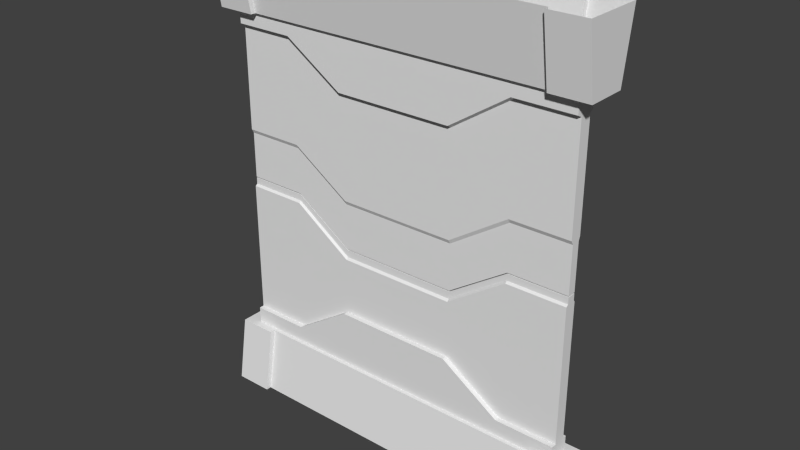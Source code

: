 # Source: Gate_2.blend  (saved by Blender 2.76.0; exported with 4.5.12 LTS)
import bpy
from mathutils import Matrix  # noqa: F401  (used for matrix-valued properties, if any)

bpy.ops.wm.read_factory_settings(use_empty=True)
scene = bpy.context.scene
scene.name = 'Scene'

# ---- collections
col_collection_1 = bpy.data.collections.new('Collection 1'); scene.collection.children.link(col_collection_1)

# ---- world
world_world = bpy.data.worlds.new('World'); scene.world = world_world
world_world.color = (0.05088, 0.05088, 0.05088)
world_world.use_sun_shadow = False
world_world.sun_shadow_jitter_overblur = 0.0
world_world.cycles.sampling_method = 'MANUAL'
world_world.cycles.sample_map_resolution = 256

# ---- meshes
me_cube_006 = bpy.data.meshes.new('Cube.006')
me_cube_006.from_pydata([(8.444, -1.323, -1.923), (8.444, -0.8635, 0.9231), (6.773, -0.6344, 0.9231), (6.773, -1.094, -1.923), (6.773, -1.323, -1.923), (6.773, -0.8635, 0.9231), (-8.444, -1.323, -1.923), (-8.444, -0.8635, 0.9231), (-6.773, -0.6344, 0.9231), (-6.773, -1.094, -1.923), (-6.773, -1.323, -1.923), (-6.773, -0.8635, 0.9231), (8.444, 1.323, -1.923), (8.444, 0.8635, 0.9231), (6.773, 0.6344, 0.9231), (6.773, 1.094, -1.923), (6.773, 1.323, -1.923), (6.773, 0.8635, 0.9231), (-8.444, 1.323, -1.923), (-8.444, 0.8635, 0.9231), (-6.773, 0.6344, 0.9231), (-6.773, 1.094, -1.923), (-6.773, 1.323, -1.923), (-6.773, 0.8635, 0.9231)], [], [(20, 8, 2, 14), (12, 16, 17, 13), (2, 3, 4, 5), (19, 7, 8, 20), (13, 17, 14), (20, 14, 15, 21), (0, 12, 13, 1), (8, 11, 10, 9), (6, 10, 11, 7), (7, 19, 18, 6), (19, 20, 23), (14, 17, 16, 15), (20, 21, 22, 23), (7, 11, 8), (18, 19, 23, 22), (8, 9, 3, 2), (13, 14, 2, 1), (0, 1, 5, 4), (1, 2, 5)])
_uv = me_cube_006.uv_layers.new(name='TextureAtlas')
_uv.uv.foreach_set('vector', [0.8125, 0.6614, 0.7875, 0.6614, 0.7875, 0.3962, 0.8125, 0.3962, 0.4874, 0.8915, 0.5203, 0.8915, 0.5203, 0.947, 0.4874, 0.947, 0.1157, 0.898, 0.1157, 0.9545, 0.1112, 0.9552, 0.1112, 0.8988, 0.8171, 0.6941, 0.783, 0.6941, 0.7875, 0.6614, 0.8125, 0.6614, 0.8171, 0.3635, 0.8171, 0.3962, 0.8125, 0.3962, 0.6878, 0.6287, 0.6878, 0.3635, 0.7436, 0.3635, 0.7436, 0.6287, 0.1633, 0.7636, 0.1112, 0.7636, 0.1203, 0.7079, 0.1543, 0.7079, 0.4297, 0.8988, 0.4342, 0.8995, 0.4342, 0.956, 0.4297, 0.9553, 0.05262, 0.9527, 0.0197, 0.9527, 0.0197, 0.8976, 0.05262, 0.8976, 0.02875, 0.8027, 0.06277, 0.8027, 0.07182, 0.8585, 0.0197, 0.8585, 0.8171, 0.6941, 0.8125, 0.6614, 0.8171, 0.6614, 0.9803, 0.8853, 0.9758, 0.8846, 0.9758, 0.8282, 0.9803, 0.8289, 0.8598, 0.9233, 0.8598, 0.9797, 0.8553, 0.9804, 0.8553, 0.924, 0.783, 0.6941, 0.783, 0.6614, 0.7875, 0.6614, 0.8745, 0.7887, 0.8745, 0.7333, 0.9075, 0.7333, 0.9075, 0.7887, 0.7433, 0.2848, 0.6879, 0.2848, 0.6879, 0.01958, 0.7433, 0.01958, 0.8171, 0.3635, 0.8125, 0.3962, 0.7875, 0.3962, 0.783, 0.3635, 0.5937, 0.9466, 0.5937, 0.8915, 0.6266, 0.8915, 0.6266, 0.9466, 0.783, 0.3635, 0.7875, 0.3962, 0.783, 0.3962])
me_cube_006.use_remesh_preserve_volume = False
me_cube_006.use_remesh_preserve_attributes = False
me_cube_006.use_mirror_vertex_groups = False
me_cube_006.update()
me_cube_006.normals_split_custom_set([tuple(v) for v in zip(*[iter([0.0, 0.0, 1.0, 0.0, 0.0, 1.0, 0.0, 0.0, 1.0, 0.0, 0.0, 1.0, 0.0, 0.9872, 0.1593, 0.0, 0.9872, 0.1593, 0.0, 0.9872, 0.1593, 0.0, 0.9872, 0.1593, -1.0, 0.0, 0.0, -1.0, 0.0, 0.0, -1.0, 0.0, 0.0, -1.0, 0.0, 0.0, 0.0, 0.0, 1.0, 0.0, 0.0, 1.0, 0.0, 0.0, 1.0, 0.0, 0.0, 1.0, 0.0, 0.0, 1.0, 0.0, 0.0, 1.0, 0.0, 0.0, 1.0, 0.0, 0.9872, 0.1593, 0.0, 0.9872, 0.1593, 0.0, 0.9872, 0.1593, 0.0, 0.9872, 0.1593, 1.0, 0.0, 0.0, 1.0, 0.0, 0.0, 1.0, 0.0, 0.0, 1.0, 0.0, 0.0, 1.0, 0.0, 0.0, 1.0, 0.0, 0.0, 1.0, 0.0, 0.0, 1.0, 0.0, 0.0, 0.0, -0.9872, 0.1593, 0.0, -0.9872, 0.1593, 0.0, -0.9872, 0.1593, 0.0, -0.9872, 0.1593, -1.0, 0.0, 0.0, -1.0, 0.0, 0.0, -1.0, 0.0, 0.0, -1.0, 0.0, 0.0, 0.0, 0.0, 1.0, 0.0, 0.0, 1.0, 0.0, 0.0, 1.0, -1.0, 0.0, 0.0, -1.0, 0.0, 0.0, -1.0, 0.0, 0.0, -1.0, 0.0, 0.0, 1.0, 0.0, 0.0, 1.0, 0.0, 0.0, 1.0, 0.0, 0.0, 1.0, 0.0, 0.0, 0.0, 0.0, 1.0, 0.0, 0.0, 1.0, 0.0, 0.0, 1.0, 0.0, 0.9872, 0.1593, 0.0, 0.9872, 0.1593, 0.0, 0.9872, 0.1593, 0.0, 0.9872, 0.1593, 0.0, -0.9872, 0.1593, 0.0, -0.9872, 0.1593, 0.0, -0.9872, 0.1593, 0.0, -0.9872, 0.1593, 5.955e-09, 0.0, 1.0, 5.955e-09, 0.0, 1.0, 5.955e-09, 0.0, 1.0, 5.955e-09, 0.0, 1.0, 0.0, -0.9872, 0.1593, 0.0, -0.9872, 0.1593, 0.0, -0.9872, 0.1593, 0.0, -0.9872, 0.1593, 0.0, 0.0, 1.0, 0.0, 0.0, 1.0, 0.0, 0.0, 1.0])] * 3)])
me_cube_003 = bpy.data.meshes.new('Cube.003')
me_cube_003.from_pydata([(-7.79, -0.1675, -3.789), (-7.79, 0.2045, -3.789), (7.788, 0.2045, -3.789), (7.788, -0.1675, -3.789), (-2.595, -0.1675, -5.517), (2.596, -0.1675, -5.517), (2.596, 0.2045, -5.517), (-2.595, 0.2045, -5.517), (-5.191, 0.2045, -3.789), (-5.191, -0.1675, -3.789), (5.192, -0.1675, -3.789), (5.192, 0.2045, -3.789), (-7.79, -0.2631, 2.893), (-7.79, 0.2678, 2.893), (7.788, 0.2678, 2.893), (7.788, -0.2631, 2.893), (-2.595, 0.2678, 1.201), (2.596, 0.2678, 1.201), (2.596, -0.2631, 1.201), (-2.595, -0.2631, 1.201), (-5.191, 0.2678, 2.893), (-5.191, -0.2631, 2.893), (5.192, -0.2631, 2.893), (5.192, 0.2678, 2.893), (-7.79, -0.4827, 3.006), (-7.79, -0.4827, 3.986), (-7.79, 0.441, 3.986), (0.0002421, 0.441, 3.986), (7.788, 0.441, 3.986), (7.788, -0.4827, 3.986), (0.0002416, -0.4827, 3.986), (-7.79, 0.441, 3.006), (7.788, 0.441, 3.006), (7.788, -0.4827, 3.006), (-2.595, 0.441, 1.314), (2.596, 0.441, 1.314), (2.596, -0.4827, 1.314), (-2.595, -0.4827, 1.314), (-5.191, 0.441, 3.006), (-5.191, -0.4827, 3.006), (5.192, -0.4827, 3.006), (5.192, 0.441, 3.006), (-7.79, 0.2678, -1.592), (7.788, 0.2678, -1.592), (7.788, -0.2631, -1.592), (-2.595, 0.2678, -3.308), (2.596, 0.2678, -3.308), (2.596, -0.2631, -3.308), (-2.595, -0.2631, -3.308), (-5.191, 0.2678, -1.592), (-5.191, -0.2631, -1.592), (5.192, -0.2631, -1.592), (5.192, 0.2678, -1.592), (-7.79, -0.2631, -1.592), (-7.79, 0.2045, -1.769), (7.788, 0.2045, -1.769), (7.788, -0.1675, -1.769), (-2.595, 0.2045, -3.486), (2.596, 0.2045, -3.486), (2.596, -0.1675, -3.486), (-2.595, -0.1675, -3.486), (-5.191, 0.2045, -1.769), (-5.191, -0.1675, -1.769), (5.192, -0.1675, -1.769), (5.192, 0.2045, -1.769), (-7.79, -0.1675, -1.769)], [], [(62, 65, 0, 9), (55, 56, 3, 2), (64, 55, 2, 11), (65, 54, 1, 0), (61, 57, 7, 8), (57, 58, 6, 7), (63, 59, 5, 10), (59, 60, 4, 5), (54, 61, 8, 1), (60, 62, 9, 4), (56, 63, 10, 3), (16, 20, 38, 34), (23, 17, 35, 41), (15, 14, 32, 33), (20, 13, 31, 38), (17, 16, 34, 35), (14, 23, 41, 32), (21, 19, 37, 39), (18, 22, 40, 36), (13, 12, 24, 31), (22, 15, 33, 40), (12, 21, 39, 24), (19, 18, 36, 37), (27, 35, 34), (27, 41, 35), (29, 30, 40, 33), (26, 27, 38, 31), (27, 34, 38), (25, 26, 31, 24), (27, 28, 32, 41), (28, 29, 33, 32), (30, 25, 24, 39), (8, 9, 0, 1), (9, 8, 7, 4), (4, 7, 6, 5), (11, 10, 5, 6), (10, 11, 2, 3), (58, 64, 11, 6), (17, 23, 52, 46), (15, 22, 51, 44), (19, 21, 50, 48), (13, 20, 49, 42), (18, 19, 48, 47), (22, 18, 47, 51), (16, 17, 46, 45), (20, 16, 45, 49), (12, 13, 42, 53), (23, 14, 43, 52), (14, 15, 44, 43), (21, 12, 53, 50), (46, 52, 64, 58), (44, 51, 63, 56), (48, 50, 62, 60), (42, 49, 61, 54), (47, 48, 60, 59), (51, 47, 59, 63), (45, 46, 58, 57), (49, 45, 57, 61), (53, 42, 54, 65), (52, 43, 55, 64), (43, 44, 56, 55), (50, 53, 65, 62), (29, 28, 27, 30), (30, 37, 36), (30, 39, 37), (30, 36, 40), (30, 27, 26, 25)])
_uv = me_cube_003.uv_layers.new(name='TextureAtlas')
_uv.uv.foreach_set('vector', [0.2985, 0.2737, 0.2985, 0.3246, 0.2588, 0.3246, 0.2588, 0.2737, 0.3446, 0.7076, 0.3373, 0.7076, 0.3373, 0.6681, 0.3446, 0.6681, 0.1116, 0.0704, 0.1116, 0.01958, 0.1514, 0.01958, 0.1514, 0.0704, 0.4417, 0.747, 0.4344, 0.747, 0.4344, 0.7074, 0.4417, 0.7074, 0.1116, 0.2737, 0.1454, 0.2229, 0.1854, 0.2229, 0.1514, 0.2737, 0.1454, 0.2229, 0.1454, 0.1212, 0.1854, 0.1212, 0.1854, 0.2229, 0.2985, 0.0704, 0.2648, 0.1212, 0.2248, 0.1212, 0.2588, 0.0704, 0.2648, 0.1212, 0.2648, 0.2229, 0.2248, 0.2229, 0.2248, 0.1212, 0.1116, 0.3246, 0.1116, 0.2737, 0.1514, 0.2737, 0.1514, 0.3246, 0.2648, 0.2229, 0.2985, 0.2737, 0.2588, 0.2737, 0.2248, 0.2229, 0.2985, 0.01958, 0.2985, 0.0704, 0.2588, 0.0704, 0.2588, 0.01958, 0.2037, 0.7698, 0.2042, 0.719, 0.2076, 0.719, 0.2071, 0.7698, 0.2042, 0.9222, 0.2037, 0.8714, 0.2071, 0.8714, 0.2076, 0.9222, 0.3354, 0.7989, 0.3459, 0.7989, 0.3493, 0.8011, 0.3311, 0.8011, 0.2042, 0.719, 0.2042, 0.6681, 0.2076, 0.6681, 0.2076, 0.719, 0.2037, 0.8714, 0.2037, 0.7698, 0.2071, 0.7698, 0.2071, 0.8714, 0.2042, 0.9731, 0.2042, 0.9222, 0.2076, 0.9222, 0.2076, 0.9731, 0.7398, 0.7188, 0.7393, 0.7696, 0.735, 0.7696, 0.7355, 0.7188, 0.7393, 0.8712, 0.7398, 0.922, 0.7355, 0.922, 0.735, 0.8712, 0.4332, 0.8383, 0.4436, 0.8383, 0.4479, 0.8405, 0.4297, 0.8405, 0.7398, 0.922, 0.7398, 0.9729, 0.7355, 0.9729, 0.7355, 0.922, 0.7398, 0.6679, 0.7398, 0.7188, 0.7355, 0.7188, 0.7355, 0.6679, 0.7393, 0.7696, 0.7393, 0.8712, 0.735, 0.8712, 0.735, 0.7696, 0.07233, 0.5162, 0.0197, 0.5671, 0.0197, 0.4654, 0.07233, 0.5162, 0.05304, 0.6179, 0.0197, 0.5671, 0.1117, 0.6687, 0.1117, 0.5162, 0.131, 0.6179, 0.131, 0.6687, 0.07233, 0.3637, 0.07233, 0.5162, 0.05304, 0.4146, 0.05304, 0.3637, 0.07233, 0.5162, 0.0197, 0.4654, 0.05304, 0.4146, 0.4479, 0.8597, 0.4297, 0.8597, 0.4297, 0.8405, 0.4479, 0.8405, 0.07233, 0.5162, 0.07233, 0.6687, 0.05304, 0.6687, 0.05304, 0.6179, 0.3493, 0.8203, 0.3311, 0.8203, 0.3311, 0.8011, 0.3493, 0.8011, 0.1117, 0.5162, 0.1117, 0.3637, 0.131, 0.3637, 0.131, 0.4146, 0.6878, 0.922, 0.6951, 0.922, 0.6951, 0.9729, 0.6878, 0.9729, 0.6951, 0.922, 0.6878, 0.922, 0.6883, 0.8712, 0.6956, 0.8712, 0.6956, 0.8712, 0.6883, 0.8712, 0.6883, 0.7695, 0.6956, 0.7695, 0.6878, 0.7187, 0.6951, 0.7187, 0.6956, 0.7695, 0.6883, 0.7695, 0.6951, 0.7187, 0.6878, 0.7187, 0.6878, 0.6679, 0.6951, 0.6679, 0.1454, 0.1212, 0.1116, 0.0704, 0.1514, 0.0704, 0.1854, 0.1212, 0.05304, 0.1212, 0.0197, 0.0704, 0.108, 0.0704, 0.1419, 0.1212, 0.3903, 0.01958, 0.3903, 0.0704, 0.3021, 0.0704, 0.3021, 0.01958, 0.3571, 0.2229, 0.3903, 0.2737, 0.3021, 0.2737, 0.2684, 0.2229, 0.0197, 0.3246, 0.0197, 0.2737, 0.108, 0.2737, 0.108, 0.3246, 0.3571, 0.1212, 0.3571, 0.2229, 0.2684, 0.2229, 0.2684, 0.1212, 0.3903, 0.0704, 0.3571, 0.1212, 0.2684, 0.1212, 0.3021, 0.0704, 0.05304, 0.2229, 0.05304, 0.1212, 0.1419, 0.1212, 0.1419, 0.2229, 0.0197, 0.2737, 0.05304, 0.2229, 0.1419, 0.2229, 0.108, 0.2737, 0.4436, 0.8383, 0.4332, 0.8383, 0.4332, 0.7505, 0.4436, 0.7505, 0.0197, 0.0704, 0.0197, 0.01958, 0.108, 0.01958, 0.108, 0.0704, 0.3459, 0.7989, 0.3354, 0.7989, 0.3354, 0.7111, 0.3459, 0.7111, 0.3903, 0.2737, 0.3903, 0.3246, 0.3021, 0.3246, 0.3021, 0.2737, 0.1419, 0.1212, 0.108, 0.0704, 0.1116, 0.0704, 0.1454, 0.1212, 0.3021, 0.01958, 0.3021, 0.0704, 0.2985, 0.0704, 0.2985, 0.01958, 0.2684, 0.2229, 0.3021, 0.2737, 0.2985, 0.2737, 0.2648, 0.2229, 0.108, 0.3246, 0.108, 0.2737, 0.1116, 0.2737, 0.1116, 0.3246, 0.2684, 0.1212, 0.2684, 0.2229, 0.2648, 0.2229, 0.2648, 0.1212, 0.3021, 0.0704, 0.2684, 0.1212, 0.2648, 0.1212, 0.2985, 0.0704, 0.1419, 0.2229, 0.1419, 0.1212, 0.1454, 0.1212, 0.1454, 0.2229, 0.108, 0.2737, 0.1419, 0.2229, 0.1454, 0.2229, 0.1116, 0.2737, 0.4436, 0.7505, 0.4332, 0.7505, 0.4344, 0.747, 0.4417, 0.747, 0.108, 0.0704, 0.108, 0.01958, 0.1116, 0.01958, 0.1116, 0.0704, 0.3459, 0.7111, 0.3354, 0.7111, 0.3373, 0.7076, 0.3446, 0.7076, 0.3021, 0.2737, 0.3021, 0.3246, 0.2985, 0.3246, 0.2985, 0.2737, 0.9299, 0.3635, 0.9481, 0.3635, 0.9481, 0.516, 0.9299, 0.516, 0.1117, 0.5162, 0.1643, 0.4654, 0.1643, 0.5671, 0.1117, 0.5162, 0.131, 0.4146, 0.1643, 0.4654, 0.1117, 0.5162, 0.1643, 0.5671, 0.131, 0.6179, 0.9299, 0.516, 0.9481, 0.516, 0.9481, 0.6685, 0.9299, 0.6685])
me_cube_003.use_remesh_preserve_volume = False
me_cube_003.use_remesh_preserve_attributes = False
me_cube_003.use_mirror_vertex_groups = False
me_cube_003.update()
me_cube_003.normals_split_custom_set([tuple(v) for v in zip(*[iter([0.0, -1.0, 1.589e-07, 0.0, -1.0, 1.589e-07, 0.0, -1.0, 1.589e-07, 0.0, -1.0, 1.589e-07, 1.0, 0.0, 0.0, 1.0, 0.0, 0.0, 1.0, 0.0, 0.0, 1.0, 0.0, 0.0, 0.0, 1.0, -1.591e-07, 0.0, 1.0, -1.591e-07, 0.0, 1.0, -1.591e-07, 0.0, 1.0, -1.591e-07, -1.0, 0.0, 0.0, -1.0, 0.0, 0.0, -1.0, 0.0, 0.0, -1.0, 0.0, 0.0, 1.701e-09, 1.0, -1.587e-07, 1.701e-09, 1.0, -1.587e-07, 1.701e-09, 1.0, -1.587e-07, 1.701e-09, 1.0, -1.587e-07, 0.0, 1.0, -1.696e-07, 0.0, 1.0, -1.696e-07, 0.0, 1.0, -1.696e-07, 0.0, 1.0, -1.696e-07, 1.701e-09, -1.0, 1.587e-07, 1.701e-09, -1.0, 1.587e-07, 1.701e-09, -1.0, 1.587e-07, 1.701e-09, -1.0, 1.587e-07, 0.0, -1.0, 1.639e-07, 0.0, -1.0, 1.639e-07, 0.0, -1.0, 1.639e-07, 0.0, -1.0, 1.639e-07, 0.0, 1.0, -1.589e-07, 0.0, 1.0, -1.589e-07, 0.0, 1.0, -1.589e-07, 0.0, 1.0, -1.589e-07, -1.701e-09, -1.0, 1.643e-07, -1.701e-09, -1.0, 1.643e-07, -1.701e-09, -1.0, 1.643e-07, -1.701e-09, -1.0, 1.643e-07, 0.0, -1.0, 1.591e-07, 0.0, -1.0, 1.591e-07, 0.0, -1.0, 1.591e-07, 0.0, -1.0, 1.591e-07, -0.4794, 0.4793, -0.7352, -0.4794, 0.4793, -0.7352, -0.4794, 0.4793, -0.7352, -0.4794, 0.4793, -0.7352, 0.4794, 0.4793, -0.7352, 0.4794, 0.4793, -0.7352, 0.4794, 0.4793, -0.7352, 0.4794, 0.4793, -0.7352, 1.0, 0.0, -0.002221, 1.0, 0.0, -0.002221, 1.0, 0.0, -0.002221, 1.0, 0.0, -0.002221, 0.0, 0.5462, -0.8377, 0.0, 0.5462, -0.8377, 0.0, 0.5462, -0.8377, 0.0, 0.5462, -0.8377, 0.0, 0.5462, -0.8377, 0.0, 0.5462, -0.8377, 0.0, 0.5462, -0.8377, 0.0, 0.5462, -0.8377, 0.0, 0.5462, -0.8377, 0.0, 0.5462, -0.8377, 0.0, 0.5462, -0.8377, 0.0, 0.5462, -0.8377, -0.5016, -0.3956, -0.7693, -0.5016, -0.3956, -0.7693, -0.5016, -0.3956, -0.7693, -0.5016, -0.3956, -0.7693, 0.5016, -0.3956, -0.7693, 0.5016, -0.3956, -0.7693, 0.5016, -0.3956, -0.7693, 0.5016, -0.3956, -0.7693, -1.0, 0.0, -0.001465, -1.0, 0.0, -0.001465, -1.0, 0.0, -0.001465, -1.0, 0.0, -0.001465, 0.0, -0.4573, -0.8893, 0.0, -0.4573, -0.8893, 0.0, -0.4573, -0.8893, 0.0, -0.4573, -0.8893, 0.0, -0.4573, -0.8893, 0.0, -0.4573, -0.8893, 0.0, -0.4573, -0.8893, 0.0, -0.4573, -0.8893, 0.0, -0.4573, -0.8893, 0.0, -0.4573, -0.8893, 0.0, -0.4573, -0.8893, 0.0, -0.4573, -0.8893, 0.0, 1.0, -1.719e-07, 0.0, 1.0, -1.719e-07, 0.0, 1.0, -1.719e-07, 3.519e-09, 1.0, -1.473e-07, 3.519e-09, 1.0, -1.473e-07, 3.519e-09, 1.0, -1.473e-07, 0.0, -1.0, 2.109e-07, 0.0, -1.0, 2.109e-07, 0.0, -1.0, 2.109e-07, 0.0, -1.0, 2.109e-07, 0.0, 1.0, -1.874e-07, 0.0, 1.0, -1.874e-07, 0.0, 1.0, -1.874e-07, 0.0, 1.0, -1.874e-07, -3.519e-09, 1.0, -1.684e-07, -3.519e-09, 1.0, -1.684e-07, -3.519e-09, 1.0, -1.684e-07, -1.0, 0.0, 0.0, -1.0, 0.0, 0.0, -1.0, 0.0, 0.0, -1.0, 0.0, 0.0, 0.0, 1.0, -1.641e-07, 0.0, 1.0, -1.641e-07, 0.0, 1.0, -1.641e-07, 0.0, 1.0, -1.641e-07, 1.0, 0.0, 0.0, 1.0, 0.0, 0.0, 1.0, 0.0, 0.0, 1.0, 0.0, 0.0, 0.0, -1.0, 2.108e-07, 0.0, -1.0, 2.108e-07, 0.0, -1.0, 2.108e-07, 0.0, -1.0, 2.108e-07, 0.0, 0.0, -1.0, 0.0, 0.0, -1.0, 0.0, 0.0, -1.0, 0.0, 0.0, -1.0, -0.5541, -8.221e-07, -0.8324, -0.5541, -8.221e-07, -0.8324, -0.5541, -8.221e-07, -0.8324, -0.5541, -8.221e-07, -0.8324, 0.0, 0.0, -1.0, 0.0, 0.0, -1.0, 0.0, 0.0, -1.0, 0.0, 0.0, -1.0, 0.5541, 8.221e-07, -0.8324, 0.5541, 8.221e-07, -0.8324, 0.5541, 8.221e-07, -0.8324, 0.5541, 8.221e-07, -0.8324, 0.0, 0.0, -1.0, 0.0, 0.0, -1.0, 0.0, 0.0, -1.0, 0.0, 0.0, -1.0, -1.701e-09, 1.0, -1.587e-07, -1.701e-09, 1.0, -1.587e-07, -1.701e-09, 1.0, -1.587e-07, -1.701e-09, 1.0, -1.587e-07, 9.804e-09, 1.0, -1.736e-07, 9.804e-09, 1.0, -1.736e-07, 9.804e-09, 1.0, -1.736e-07, 9.804e-09, 1.0, -1.736e-07, -4.882e-15, -1.0, 1.689e-07, -4.882e-15, -1.0, 1.689e-07, -4.882e-15, -1.0, 1.689e-07, -4.882e-15, -1.0, 1.689e-07, 9.804e-09, -1.0, 1.736e-07, 9.804e-09, -1.0, 1.736e-07, 9.804e-09, -1.0, 1.736e-07, 9.804e-09, -1.0, 1.736e-07, -4.876e-15, 1.0, -1.687e-07, -4.876e-15, 1.0, -1.687e-07, -4.876e-15, 1.0, -1.687e-07, -4.876e-15, 1.0, -1.687e-07, 0.0, -1.0, 1.731e-07, 0.0, -1.0, 1.731e-07, 0.0, -1.0, 1.731e-07, 0.0, -1.0, 1.731e-07, -9.804e-09, -1.0, 1.736e-07, -9.804e-09, -1.0, 1.736e-07, -9.804e-09, -1.0, 1.736e-07, -9.804e-09, -1.0, 1.736e-07, 0.0, 1.0, -1.68e-07, 0.0, 1.0, -1.68e-07, 0.0, 1.0, -1.68e-07, 0.0, 1.0, -1.68e-07, -9.804e-09, 1.0, -1.736e-07, -9.804e-09, 1.0, -1.736e-07, -9.804e-09, 1.0, -1.736e-07, -9.804e-09, 1.0, -1.736e-07, -1.0, 0.0, 0.0, -1.0, 0.0, 0.0, -1.0, 0.0, 0.0, -1.0, 0.0, 0.0, 4.882e-15, 1.0, -1.74e-07, 4.882e-15, 1.0, -1.74e-07, 4.882e-15, 1.0, -1.74e-07, 4.882e-15, 1.0, -1.74e-07, 1.0, 0.0, 0.0, 1.0, 0.0, 0.0, 1.0, 0.0, 0.0, 1.0, 0.0, 0.0, 4.876e-15, -1.0, 1.738e-07, 4.876e-15, -1.0, 1.738e-07, 4.876e-15, -1.0, 1.738e-07, 4.876e-15, -1.0, 1.738e-07, 0.2173, 0.9192, -0.3285, 0.2173, 0.9192, -0.3285, 0.2173, 0.9192, -0.3285, 0.2173, 0.9192, -0.3285, 0.0, -0.8795, -0.476, 0.0, -0.8795, -0.476, 0.0, -0.8795, -0.476, 0.0, -0.8795, -0.476, -0.2998, -0.8395, -0.4532, -0.2998, -0.8395, -0.4532, -0.2998, -0.8395, -0.4532, -0.2998, -0.8395, -0.4532, -1.528e-08, 0.9414, -0.3373, -1.528e-08, 0.9414, -0.3373, -1.528e-08, 0.9414, -0.3373, -1.528e-08, 0.9414, -0.3373, 0.0, -0.8805, -0.4741, 0.0, -0.8805, -0.4741, 0.0, -0.8805, -0.4741, 0.0, -0.8805, -0.4741, 0.2998, -0.8395, -0.4532, 0.2998, -0.8395, -0.4532, 0.2998, -0.8395, -0.4532, 0.2998, -0.8395, -0.4532, 0.0, 0.9419, -0.3358, 0.0, 0.9419, -0.3358, 0.0, 0.9419, -0.3358, 0.0, 0.9419, -0.3358, -0.2173, 0.9192, -0.3285, -0.2173, 0.9192, -0.3285, -0.2173, 0.9192, -0.3285, -0.2173, 0.9192, -0.3285, -1.0, 0.0, 0.0, -1.0, 0.0, 0.0, -1.0, 0.0, 0.0, -1.0, 0.0, 0.0, 1.53e-08, 0.9414, -0.3373, 1.53e-08, 0.9414, -0.3373, 1.53e-08, 0.9414, -0.3373, 1.53e-08, 0.9414, -0.3373, 1.0, 0.0, 0.0, 1.0, 0.0, 0.0, 1.0, 0.0, 0.0, 1.0, 0.0, 0.0, 0.0, -0.8795, -0.476, 0.0, -0.8795, -0.476, 0.0, -0.8795, -0.476, 0.0, -0.8795, -0.476, 0.0, 0.0, 1.0, 0.0, 0.0, 1.0, 0.0, 0.0, 1.0, 0.0, 0.0, 1.0, 0.0, -1.0, 1.719e-07, 0.0, -1.0, 1.719e-07, 0.0, -1.0, 1.719e-07, 3.519e-09, -1.0, 1.473e-07, 3.519e-09, -1.0, 1.473e-07, 3.519e-09, -1.0, 1.473e-07, -3.519e-09, -1.0, 1.684e-07, -3.519e-09, -1.0, 1.684e-07, -3.519e-09, -1.0, 1.684e-07, 0.0, 0.0, 1.0, 0.0, 0.0, 1.0, 0.0, 0.0, 1.0, 0.0, 0.0, 1.0])] * 3)])
me_cube_002 = bpy.data.meshes.new('Cube.002')
me_cube_002.from_pydata([(-7.781, 0.2051, 3.074), (7.786, 0.2051, 3.074), (7.786, -0.1691, 3.074), (-7.781, -0.1691, 3.074), (-2.595, -0.1691, 1.346), (2.596, -0.1691, 1.346), (2.596, 0.2051, 1.346), (-2.595, 0.2051, 1.346), (-5.191, 0.2051, 3.074), (-5.191, -0.1691, 3.074), (5.192, -0.1691, 3.074), (5.192, 0.2051, 3.074), (-7.781, 0.2649, -3.251), (7.786, 0.2649, -3.251), (7.786, -0.266, -3.251), (-7.781, -0.266, -3.251), (2.596, -0.266, -1.547), (-2.595, -0.266, -1.547), (-2.595, 0.2649, -1.547), (2.596, 0.2649, -1.547), (-5.191, 0.2649, -3.251), (-5.191, -0.266, -3.251), (5.192, -0.266, -3.251), (5.192, 0.2649, -3.251), (-7.781, 0.4351, -3.251), (-7.781, 0.4351, -4.329), (-7.781, -0.4855, -4.329), (7.786, 0.4351, -3.251), (7.786, 0.4351, -4.329), (0.0002959, 0.4351, -4.329), (7.786, -0.4855, -3.251), (7.786, -0.4855, -4.329), (0.0002965, -0.4855, -4.329), (2.596, -0.4855, -1.547), (-2.595, -0.4855, -1.547), (-2.595, 0.4351, -1.547), (2.596, 0.4351, -1.547), (-5.191, 0.4351, -3.251), (-5.191, -0.4855, -3.251), (5.192, -0.4855, -3.251), (5.192, 0.4351, -3.251), (-7.781, -0.4855, -3.251), (-7.781, -0.266, 2.713), (-7.781, 0.2649, 2.713), (7.786, 0.2649, 2.713), (7.786, -0.266, 2.713), (2.596, -0.266, 0.9401), (-2.595, -0.266, 0.9401), (-2.595, 0.2649, 0.9401), (2.596, 0.2649, 0.9401), (-5.191, 0.2649, 2.713), (-5.191, -0.266, 2.713), (5.192, -0.266, 2.713), (5.192, 0.2649, 2.713), (-7.781, -0.1691, 2.792), (-7.781, 0.2051, 2.792), (7.786, 0.2051, 2.792), (7.786, -0.1691, 2.792), (2.596, -0.1691, 1.029), (-2.595, -0.1691, 1.029), (-2.595, 0.2051, 1.029), (2.596, 0.2051, 1.029), (-5.191, 0.2051, 2.792), (-5.191, -0.1691, 2.792), (5.192, -0.1691, 2.792), (5.192, 0.2051, 2.792)], [], [(21, 15, 41, 38), (14, 22, 39, 30), (24, 25, 12), (18, 19, 36, 35), (22, 16, 33, 39), (19, 23, 40, 36), (23, 13, 27, 40), (12, 20, 37, 24), (16, 17, 34, 33), (14, 30, 31), (17, 21, 38, 34), (20, 18, 35, 37), (49, 53, 23, 19), (45, 52, 22, 14), (47, 51, 21, 17), (43, 50, 20, 12), (48, 49, 19, 18), (50, 48, 18, 20), (46, 47, 17, 16), (52, 46, 16, 22), (51, 42, 15, 21), (44, 45, 14, 13), (53, 44, 13, 23), (42, 43, 12, 15), (41, 15, 26), (27, 13, 28), (37, 35, 29), (33, 34, 32), (35, 36, 29), (34, 38, 32), (39, 33, 32), (26, 25, 29, 32), (24, 37, 29, 25), (36, 40, 29), (30, 39, 32, 31), (38, 41, 26, 32), (11, 6, 5, 10), (10, 2, 1, 11), (4, 5, 6, 7), (8, 0, 3, 9), (9, 4, 7, 8), (54, 55, 43, 42), (65, 56, 44, 53), (56, 57, 45, 44), (63, 54, 42, 51), (64, 58, 46, 52), (58, 59, 47, 46), (62, 60, 48, 50), (60, 61, 49, 48), (55, 62, 50, 43), (59, 63, 51, 47), (57, 64, 52, 45), (61, 65, 53, 49), (6, 11, 65, 61), (2, 10, 64, 57), (4, 9, 63, 59), (0, 8, 62, 55), (7, 6, 61, 60), (8, 7, 60, 62), (5, 4, 59, 58), (10, 5, 58, 64), (9, 3, 54, 63), (1, 2, 57, 56), (11, 1, 56, 65), (3, 0, 55, 54), (32, 29, 28, 31), (40, 27, 28, 29), (13, 14, 31, 28), (15, 12, 25, 26)])
_uv = me_cube_002.uv_layers.new(name='TextureAtlas')
_uv.uv.foreach_set('vector', [0.971, 0.2736, 0.971, 0.3244, 0.9667, 0.3244, 0.9667, 0.2736, 0.971, 0.01958, 0.971, 0.07036, 0.9667, 0.07036, 0.9667, 0.01958, 0.5937, 0.7286, 0.5937, 0.7074, 0.597, 0.7286, 0.2504, 0.7696, 0.2504, 0.8713, 0.247, 0.8713, 0.247, 0.7696, 0.971, 0.07036, 0.971, 0.1212, 0.9667, 0.1212, 0.9667, 0.07036, 0.2504, 0.8713, 0.2504, 0.9221, 0.247, 0.9221, 0.247, 0.8713, 0.2504, 0.9221, 0.2504, 0.9729, 0.247, 0.9729, 0.247, 0.9221, 0.2504, 0.6681, 0.2504, 0.7188, 0.247, 0.7188, 0.247, 0.6681, 0.971, 0.1212, 0.971, 0.2228, 0.9667, 0.2228, 0.9667, 0.1212, 0.4917, 0.7286, 0.4874, 0.7286, 0.4874, 0.7074, 0.971, 0.2228, 0.971, 0.2736, 0.9667, 0.2736, 0.9667, 0.2228, 0.2504, 0.7188, 0.2504, 0.7696, 0.247, 0.7696, 0.247, 0.7188, 0.4717, 0.1212, 0.4368, 0.07036, 0.5543, 0.07036, 0.5207, 0.1212, 0.5471, 0.3635, 0.5471, 0.4143, 0.4297, 0.4143, 0.4297, 0.3635, 0.5122, 0.5667, 0.5471, 0.6176, 0.4297, 0.6176, 0.4633, 0.5667, 0.4368, 0.3243, 0.4368, 0.2736, 0.5543, 0.2736, 0.5543, 0.3243, 0.4717, 0.2228, 0.4717, 0.1212, 0.5207, 0.1212, 0.5207, 0.2228, 0.4368, 0.2736, 0.4717, 0.2228, 0.5207, 0.2228, 0.5543, 0.2736, 0.5122, 0.4651, 0.5122, 0.5667, 0.4633, 0.5667, 0.4633, 0.4651, 0.5471, 0.4143, 0.5122, 0.4651, 0.4633, 0.4651, 0.4297, 0.4143, 0.5471, 0.6176, 0.5471, 0.6683, 0.4297, 0.6683, 0.4297, 0.6176, 0.5021, 0.8453, 0.4917, 0.8453, 0.4917, 0.7286, 0.5021, 0.7286, 0.4368, 0.07036, 0.4368, 0.01958, 0.5543, 0.01958, 0.5543, 0.07036, 0.6075, 0.8453, 0.597, 0.8453, 0.597, 0.7286, 0.6075, 0.7286, 0.6118, 0.7286, 0.6075, 0.7286, 0.6118, 0.7074, 0.5055, 0.7286, 0.5021, 0.7286, 0.5055, 0.7074, 0.6272, 0.2736, 0.5937, 0.2228, 0.6485, 0.172, 0.5937, 0.5667, 0.5937, 0.465, 0.6484, 0.5159, 0.5937, 0.2228, 0.5937, 0.1212, 0.6485, 0.172, 0.5937, 0.465, 0.6272, 0.4142, 0.6484, 0.5159, 0.6272, 0.6175, 0.5937, 0.5667, 0.6484, 0.5159, 0.8624, 0.01958, 0.8805, 0.01958, 0.8805, 0.1719, 0.8624, 0.1719, 0.6272, 0.3244, 0.6272, 0.2736, 0.6485, 0.172, 0.6485, 0.3244, 0.5937, 0.1212, 0.6272, 0.07036, 0.6485, 0.172, 0.6272, 0.6683, 0.6272, 0.6175, 0.6484, 0.5159, 0.6484, 0.6683, 0.6272, 0.4142, 0.6272, 0.3635, 0.6484, 0.3635, 0.6484, 0.5159, 0.9273, 0.07036, 0.9273, 0.1212, 0.9199, 0.1212, 0.9199, 0.07036, 0.9199, 0.07036, 0.9199, 0.01958, 0.9273, 0.01958, 0.9273, 0.07036, 0.9199, 0.2228, 0.9199, 0.1212, 0.9273, 0.1212, 0.9273, 0.2228, 0.9273, 0.2736, 0.9273, 0.3243, 0.9199, 0.3243, 0.9199, 0.2736, 0.9199, 0.2736, 0.9199, 0.2228, 0.9273, 0.2228, 0.9273, 0.2736, 0.6056, 0.8469, 0.5982, 0.8469, 0.597, 0.8453, 0.6075, 0.8453, 0.4353, 0.07036, 0.4353, 0.01958, 0.4368, 0.01958, 0.4368, 0.07036, 0.501, 0.8469, 0.4936, 0.8469, 0.4917, 0.8453, 0.5021, 0.8453, 0.2917, 0.9221, 0.2917, 0.9729, 0.2898, 0.9729, 0.2898, 0.9221, 0.2917, 0.7189, 0.2917, 0.7697, 0.2898, 0.7697, 0.2898, 0.7189, 0.2917, 0.7697, 0.2917, 0.8713, 0.2898, 0.8713, 0.2898, 0.7697, 0.4353, 0.2736, 0.47, 0.2228, 0.4717, 0.2228, 0.4368, 0.2736, 0.47, 0.2228, 0.47, 0.1212, 0.4717, 0.1212, 0.4717, 0.2228, 0.4353, 0.3243, 0.4353, 0.2736, 0.4368, 0.2736, 0.4368, 0.3243, 0.2917, 0.8713, 0.2917, 0.9221, 0.2898, 0.9221, 0.2898, 0.8713, 0.2917, 0.6681, 0.2917, 0.7189, 0.2898, 0.7189, 0.2898, 0.6681, 0.47, 0.1212, 0.4353, 0.07036, 0.4368, 0.07036, 0.4717, 0.1212, 0.4638, 0.1212, 0.4297, 0.07036, 0.4353, 0.07036, 0.47, 0.1212, 0.7827, 0.3243, 0.7827, 0.2736, 0.7883, 0.2736, 0.7883, 0.3243, 0.8167, 0.1211, 0.7827, 0.07029, 0.7883, 0.07029, 0.823, 0.1211, 0.4297, 0.3243, 0.4297, 0.2736, 0.4353, 0.2736, 0.4353, 0.3243, 0.4638, 0.2228, 0.4638, 0.1212, 0.47, 0.1212, 0.47, 0.2228, 0.4297, 0.2736, 0.4638, 0.2228, 0.47, 0.2228, 0.4353, 0.2736, 0.8167, 0.2227, 0.8167, 0.1211, 0.823, 0.1211, 0.823, 0.2227, 0.7827, 0.2736, 0.8167, 0.2227, 0.823, 0.2227, 0.7883, 0.2736, 0.7827, 0.07029, 0.7827, 0.01958, 0.7883, 0.01958, 0.7883, 0.07029, 0.501, 0.8524, 0.4936, 0.8524, 0.4936, 0.8469, 0.501, 0.8469, 0.4297, 0.07036, 0.4297, 0.01958, 0.4353, 0.01958, 0.4353, 0.07036, 0.6056, 0.8524, 0.5982, 0.8524, 0.5982, 0.8469, 0.6056, 0.8469, 0.8624, 0.1719, 0.8805, 0.1719, 0.8805, 0.3244, 0.8624, 0.3244, 0.6272, 0.07036, 0.6272, 0.01958, 0.6485, 0.01958, 0.6485, 0.172, 0.5021, 0.7286, 0.4917, 0.7286, 0.4874, 0.7074, 0.5055, 0.7074, 0.6075, 0.7286, 0.597, 0.7286, 0.5937, 0.7074, 0.6118, 0.7074])
_ca = me_cube_002.color_attributes.new('Col', 'BYTE_COLOR', 'CORNER')
_ca.data.foreach_set('color', [1.0, 1.0, 1.0, 1.0, 1.0, 1.0, 1.0, 1.0, 1.0, 1.0, 1.0, 1.0, 1.0, 1.0, 1.0, 1.0, 1.0, 1.0, 1.0, 1.0, 1.0, 1.0, 1.0, 1.0, 1.0, 1.0, 1.0, 1.0, 1.0, 1.0, 1.0, 1.0, 1.0, 1.0, 1.0, 1.0, 1.0, 1.0, 1.0, 1.0, 1.0, 1.0, 1.0, 1.0, 1.0, 1.0, 1.0, 1.0, 1.0, 1.0, 1.0, 1.0, 1.0, 1.0, 1.0, 1.0, 1.0, 1.0, 1.0, 1.0, 1.0, 1.0, 1.0, 1.0, 1.0, 1.0, 1.0, 1.0, 1.0, 1.0, 1.0, 1.0, 1.0, 1.0, 1.0, 1.0, 1.0, 1.0, 1.0, 1.0, 1.0, 1.0, 1.0, 1.0, 1.0, 1.0, 1.0, 1.0, 1.0, 1.0, 1.0, 1.0, 1.0, 1.0, 1.0, 1.0, 1.0, 1.0, 1.0, 1.0, 1.0, 1.0, 1.0, 1.0, 1.0, 1.0, 1.0, 1.0, 1.0, 1.0, 1.0, 1.0, 1.0, 1.0, 1.0, 1.0, 1.0, 1.0, 1.0, 1.0, 1.0, 1.0, 1.0, 1.0, 1.0, 1.0, 1.0, 1.0, 1.0, 1.0, 1.0, 1.0, 1.0, 1.0, 1.0, 1.0, 1.0, 1.0, 1.0, 1.0, 1.0, 1.0, 1.0, 1.0, 1.0, 1.0, 1.0, 1.0, 1.0, 1.0, 1.0, 1.0, 1.0, 1.0, 1.0, 1.0, 1.0, 1.0, 1.0, 1.0, 1.0, 1.0, 1.0, 1.0, 1.0, 1.0, 1.0, 1.0, 1.0, 1.0, 1.0, 1.0, 1.0, 1.0, 1.0, 1.0, 1.0, 1.0, 1.0, 1.0, 1.0, 1.0, 1.0, 1.0, 1.0, 1.0, 1.0, 1.0, 1.0, 1.0, 1.0, 1.0, 1.0, 1.0, 1.0, 1.0, 1.0, 1.0, 1.0, 1.0, 1.0, 1.0, 1.0, 1.0, 1.0, 1.0, 1.0, 1.0, 1.0, 1.0, 1.0, 1.0, 1.0, 1.0, 1.0, 1.0, 1.0, 1.0, 1.0, 1.0, 1.0, 1.0, 1.0, 1.0, 1.0, 1.0, 1.0, 1.0, 1.0, 1.0, 1.0, 1.0, 1.0, 1.0, 1.0, 1.0, 1.0, 1.0, 1.0, 1.0, 1.0, 1.0, 1.0, 1.0, 1.0, 1.0, 1.0, 1.0, 1.0, 1.0, 1.0, 1.0, 1.0, 1.0, 1.0, 1.0, 1.0, 1.0, 1.0, 1.0, 1.0, 1.0, 1.0, 1.0, 1.0, 1.0, 1.0, 1.0, 1.0, 1.0, 1.0, 1.0, 1.0, 1.0, 1.0, 1.0, 1.0, 1.0, 1.0, 1.0, 1.0, 1.0, 1.0, 1.0, 1.0, 1.0, 1.0, 1.0, 1.0, 1.0, 1.0, 1.0, 1.0, 1.0, 1.0, 1.0, 1.0, 1.0, 1.0, 1.0, 1.0, 1.0, 1.0, 1.0, 1.0, 1.0, 1.0, 1.0, 1.0, 1.0, 1.0, 1.0, 1.0, 1.0, 1.0, 1.0, 1.0, 1.0, 1.0, 1.0, 1.0, 1.0, 1.0, 1.0, 1.0, 1.0, 1.0, 1.0, 1.0, 1.0, 1.0, 1.0, 1.0, 1.0, 1.0, 1.0, 1.0, 1.0, 1.0, 1.0, 1.0, 1.0, 1.0, 1.0, 1.0, 1.0, 1.0, 1.0, 1.0, 1.0, 1.0, 1.0, 1.0, 1.0, 1.0, 1.0, 1.0, 1.0, 1.0, 1.0, 1.0, 1.0, 1.0, 1.0, 1.0, 1.0, 1.0, 1.0, 1.0, 1.0, 1.0, 1.0, 1.0, 1.0, 1.0, 1.0, 1.0, 1.0, 1.0, 1.0, 1.0, 1.0, 1.0, 1.0, 1.0, 1.0, 1.0, 1.0, 1.0, 1.0, 1.0, 1.0, 1.0, 1.0, 1.0, 1.0, 1.0, 1.0, 1.0, 1.0, 1.0, 1.0, 1.0, 1.0, 1.0, 1.0, 1.0, 1.0, 1.0, 1.0, 1.0, 1.0, 1.0, 1.0, 1.0, 1.0, 1.0, 1.0, 1.0, 1.0, 1.0, 1.0, 1.0, 1.0, 1.0, 1.0, 1.0, 1.0, 1.0, 1.0, 1.0, 1.0, 1.0, 1.0, 1.0, 1.0, 1.0, 1.0, 1.0, 1.0, 1.0, 1.0, 1.0, 1.0, 1.0, 1.0, 1.0, 1.0, 1.0, 1.0, 1.0, 1.0, 1.0, 1.0, 1.0, 1.0, 1.0, 1.0, 1.0, 1.0, 1.0, 1.0, 1.0, 1.0, 1.0, 1.0, 1.0, 1.0, 1.0, 1.0, 1.0, 1.0, 1.0, 1.0, 1.0, 1.0, 1.0, 1.0, 1.0, 1.0, 1.0, 1.0, 1.0, 1.0, 1.0, 1.0, 1.0, 1.0, 1.0, 1.0, 1.0, 1.0, 1.0, 1.0, 1.0, 1.0, 1.0, 1.0, 1.0, 1.0, 1.0, 1.0, 1.0, 1.0, 1.0, 1.0, 1.0, 1.0, 1.0, 1.0, 1.0, 1.0, 1.0, 1.0, 1.0, 1.0, 1.0, 1.0, 1.0, 1.0, 1.0, 1.0, 1.0, 1.0, 1.0, 1.0, 1.0, 1.0, 1.0, 1.0, 1.0, 1.0, 1.0, 1.0, 1.0, 1.0, 1.0, 1.0, 1.0, 1.0, 1.0, 1.0, 1.0, 1.0, 1.0, 1.0, 1.0, 1.0, 1.0, 1.0, 1.0, 1.0, 1.0, 1.0, 1.0, 1.0, 1.0, 1.0, 1.0, 1.0, 1.0, 1.0, 1.0, 1.0, 1.0, 1.0, 1.0, 1.0, 1.0, 1.0, 1.0, 1.0, 1.0, 1.0, 1.0, 1.0, 1.0, 1.0, 1.0, 1.0, 1.0, 1.0, 1.0, 1.0, 1.0, 1.0, 1.0, 1.0, 1.0, 1.0, 1.0, 1.0, 1.0, 1.0, 1.0, 1.0, 1.0, 1.0, 1.0, 1.0, 1.0, 1.0, 1.0, 1.0, 1.0, 1.0, 1.0, 1.0, 1.0, 1.0, 1.0, 1.0, 1.0, 1.0, 1.0, 1.0, 1.0, 1.0, 1.0, 1.0, 1.0, 1.0, 1.0, 1.0, 1.0, 1.0, 1.0, 1.0, 1.0, 1.0, 1.0, 1.0, 1.0, 1.0, 1.0, 1.0, 1.0, 1.0, 1.0, 1.0, 1.0, 1.0, 1.0, 1.0, 1.0, 1.0, 1.0, 1.0, 1.0, 1.0, 1.0, 1.0, 1.0, 1.0, 1.0, 1.0, 1.0, 1.0, 1.0, 1.0, 1.0, 1.0, 1.0, 1.0, 1.0, 1.0, 1.0, 1.0, 1.0, 1.0, 1.0, 1.0, 1.0, 1.0, 1.0, 1.0, 1.0, 1.0, 1.0, 1.0, 1.0, 1.0, 1.0, 1.0, 1.0, 1.0, 1.0, 1.0, 1.0, 1.0, 1.0, 1.0, 1.0, 1.0, 1.0, 1.0, 1.0, 1.0, 1.0, 1.0, 1.0, 1.0, 1.0, 1.0, 1.0, 1.0, 1.0, 1.0, 1.0, 1.0, 1.0, 1.0, 1.0, 1.0, 1.0, 1.0, 1.0, 1.0, 1.0, 1.0, 1.0, 1.0, 1.0, 1.0, 1.0, 1.0, 1.0, 1.0, 1.0, 1.0, 1.0, 1.0, 1.0, 1.0, 1.0, 1.0, 1.0, 1.0, 1.0, 1.0, 1.0, 1.0, 1.0, 1.0, 1.0, 1.0, 1.0, 1.0, 1.0, 1.0, 1.0, 1.0, 1.0, 1.0, 1.0, 1.0, 1.0, 1.0, 1.0, 1.0, 1.0, 1.0, 1.0, 1.0, 1.0, 1.0, 1.0, 1.0, 1.0, 1.0, 1.0, 1.0, 1.0, 1.0, 1.0, 1.0, 1.0, 1.0, 1.0, 1.0, 1.0, 1.0, 1.0, 1.0, 1.0, 1.0, 1.0, 1.0, 1.0, 1.0, 1.0, 1.0, 1.0, 1.0, 1.0, 1.0, 1.0, 1.0, 1.0, 1.0, 1.0, 1.0, 1.0, 1.0, 1.0, 1.0, 1.0, 1.0, 1.0, 1.0, 1.0, 1.0, 1.0, 1.0, 1.0, 1.0, 1.0, 1.0, 1.0, 1.0, 1.0, 1.0, 1.0, 1.0, 1.0, 1.0, 1.0, 1.0, 1.0, 1.0, 1.0, 1.0, 1.0, 1.0, 1.0, 1.0, 1.0, 1.0, 1.0, 1.0, 1.0, 1.0, 1.0, 1.0, 1.0, 1.0, 1.0, 1.0, 1.0, 1.0, 1.0, 1.0, 1.0, 1.0, 1.0, 1.0, 1.0, 1.0, 1.0, 1.0, 1.0, 1.0, 1.0, 1.0, 1.0, 1.0, 1.0, 1.0, 1.0, 1.0, 1.0, 1.0, 1.0, 1.0, 1.0, 1.0, 1.0, 1.0, 1.0, 1.0, 1.0, 1.0, 1.0, 1.0, 1.0, 1.0, 1.0, 1.0, 1.0, 1.0, 1.0, 1.0, 1.0, 1.0, 1.0, 1.0, 1.0, 1.0, 1.0, 1.0, 1.0, 1.0, 1.0, 1.0, 1.0, 1.0, 1.0, 1.0, 1.0, 1.0, 1.0, 1.0, 1.0, 1.0, 1.0, 1.0, 1.0, 1.0, 1.0, 1.0, 1.0, 1.0, 1.0, 1.0, 1.0, 1.0, 1.0, 1.0, 1.0, 1.0, 1.0, 1.0, 1.0, 1.0, 1.0, 1.0, 1.0, 1.0, 1.0, 1.0, 1.0, 1.0, 1.0, 1.0, 1.0, 1.0, 1.0, 1.0, 1.0, 1.0, 1.0, 1.0, 1.0, 1.0, 1.0, 1.0, 1.0, 1.0, 1.0, 1.0, 1.0, 1.0, 1.0, 1.0, 1.0, 1.0, 1.0, 1.0, 1.0, 1.0, 1.0, 1.0, 1.0, 1.0, 1.0, 1.0, 1.0, 1.0, 1.0, 1.0, 1.0, 1.0, 1.0, 1.0, 1.0, 1.0, 1.0, 1.0, 1.0, 1.0, 1.0, 1.0, 1.0, 1.0, 1.0, 1.0, 1.0, 1.0, 1.0, 1.0, 1.0, 1.0, 1.0, 1.0, 1.0, 1.0, 1.0, 1.0, 1.0, 1.0, 1.0, 1.0, 1.0, 1.0, 1.0, 1.0, 1.0, 1.0, 1.0, 1.0, 1.0, 1.0, 1.0, 1.0, 1.0, 1.0, 1.0, 1.0, 1.0, 1.0, 1.0, 1.0, 1.0, 1.0, 1.0, 1.0, 1.0, 1.0, 1.0, 1.0, 1.0, 1.0, 1.0, 1.0, 1.0, 1.0, 1.0, 1.0, 1.0, 1.0, 1.0, 1.0, 1.0, 1.0, 1.0, 1.0, 1.0, 1.0, 1.0, 1.0, 1.0, 1.0, 1.0, 1.0])
me_cube_002.use_remesh_preserve_volume = False
me_cube_002.use_remesh_preserve_attributes = False
me_cube_002.use_mirror_vertex_groups = False
me_cube_002.update()
me_cube_002.normals_split_custom_set([tuple(v) for v in zip(*[iter([0.0, 0.0, 1.0, 0.0, 0.0, 1.0, 0.0, 0.0, 1.0, 0.0, 0.0, 1.0, 0.0, 0.0, 1.0, 0.0, 0.0, 1.0, 0.0, 0.0, 1.0, 0.0, 0.0, 1.0, -1.0, -0.0003946, 5.943e-11, -1.0, -0.0003946, 5.943e-11, -1.0, -0.0003946, 5.943e-11, 0.0, 7.002e-07, 1.0, 0.0, 7.002e-07, 1.0, 0.0, 7.002e-07, 1.0, 0.0, 7.002e-07, 1.0, 0.5486, 0.0, 0.8361, 0.5486, 0.0, 0.8361, 0.5486, 0.0, 0.8361, 0.5486, 0.0, 0.8361, 0.5486, 0.0, 0.8361, 0.5486, 0.0, 0.8361, 0.5486, 0.0, 0.8361, 0.5486, 0.0, 0.8361, 0.0, 0.0, 1.0, 0.0, 0.0, 1.0, 0.0, 0.0, 1.0, 0.0, 0.0, 1.0, 0.0, 0.0, 1.0, 0.0, 0.0, 1.0, 0.0, 0.0, 1.0, 0.0, 0.0, 1.0, 0.0, 5.431e-07, 1.0, 0.0, 5.431e-07, 1.0, 0.0, 5.431e-07, 1.0, 0.0, 5.431e-07, 1.0, 1.0, 0.0003544, -6.145e-11, 1.0, 0.0003544, -6.145e-11, 1.0, 0.0003544, -6.145e-11, -0.5486, 0.0, 0.8361, -0.5486, 0.0, 0.8361, -0.5486, 0.0, 0.8361, -0.5486, 0.0, 0.8361, -0.5486, 0.0, 0.8361, -0.5486, 0.0, 0.8361, -0.5486, 0.0, 0.8361, -0.5486, 0.0, 0.8361, 2.179e-09, 1.0, -1.63e-07, 2.179e-09, 1.0, -1.63e-07, 2.179e-09, 1.0, -1.63e-07, 2.179e-09, 1.0, -1.63e-07, 0.0, -1.0, 1.657e-07, 0.0, -1.0, 1.657e-07, 0.0, -1.0, 1.657e-07, 0.0, -1.0, 1.657e-07, 2.179e-09, -1.0, 1.63e-07, 2.179e-09, -1.0, 1.63e-07, 2.179e-09, -1.0, 1.63e-07, 2.179e-09, -1.0, 1.63e-07, 0.0, 1.0, -1.659e-07, 0.0, 1.0, -1.659e-07, 0.0, 1.0, -1.659e-07, 0.0, 1.0, -1.659e-07, 0.0, 1.0, -1.57e-07, 0.0, 1.0, -1.57e-07, 0.0, 1.0, -1.57e-07, 0.0, 1.0, -1.57e-07, -2.179e-09, 1.0, -1.63e-07, -2.179e-09, 1.0, -1.63e-07, -2.179e-09, 1.0, -1.63e-07, -2.179e-09, 1.0, -1.63e-07, 0.0, -1.0, 1.57e-07, 0.0, -1.0, 1.57e-07, 0.0, -1.0, 1.57e-07, 0.0, -1.0, 1.57e-07, -2.179e-09, -1.0, 1.63e-07, -2.179e-09, -1.0, 1.63e-07, -2.179e-09, -1.0, 1.63e-07, -2.179e-09, -1.0, 1.63e-07, 0.0, -1.0, 1.659e-07, 0.0, -1.0, 1.659e-07, 0.0, -1.0, 1.659e-07, 0.0, -1.0, 1.659e-07, 1.0, 0.0, 0.0, 1.0, 0.0, 0.0, 1.0, 0.0, 0.0, 1.0, 0.0, 0.0, 0.0, 1.0, -1.657e-07, 0.0, 1.0, -1.657e-07, 0.0, 1.0, -1.657e-07, 0.0, 1.0, -1.657e-07, -1.0, 0.0, 0.0, -1.0, 0.0, 0.0, -1.0, 0.0, 0.0, -1.0, 0.0, 0.0, -1.0, 0.0003061, -4.609e-11, -1.0, 0.0003061, -4.609e-11, -1.0, 0.0003061, -4.609e-11, 1.0, -0.000457, 7.923e-11, 1.0, -0.000457, 7.923e-11, 1.0, -0.000457, 7.923e-11, -1.452e-09, 1.0, -1.843e-07, -1.452e-09, 1.0, -1.843e-07, -1.452e-09, 1.0, -1.843e-07, 0.0, -1.0, 1.651e-07, 0.0, -1.0, 1.651e-07, 0.0, -1.0, 1.651e-07, 0.0, 1.0, -1.981e-07, 0.0, 1.0, -1.981e-07, 0.0, 1.0, -1.981e-07, 1.452e-09, -1.0, 1.638e-07, 1.452e-09, -1.0, 1.638e-07, 1.452e-09, -1.0, 1.638e-07, -1.452e-09, -1.0, 1.433e-07, -1.452e-09, -1.0, 1.433e-07, -1.452e-09, -1.0, 1.433e-07, 0.0, 0.0, -1.0, 0.0, 0.0, -1.0, 0.0, 0.0, -1.0, 0.0, 0.0, -1.0, 0.0, 1.0, -1.278e-07, 0.0, 1.0, -1.278e-07, 0.0, 1.0, -1.278e-07, 0.0, 1.0, -1.278e-07, 1.452e-09, 1.0, -1.229e-07, 1.452e-09, 1.0, -1.229e-07, 1.452e-09, 1.0, -1.229e-07, 0.0, -1.0, 1.703e-07, 0.0, -1.0, 1.703e-07, 0.0, -1.0, 1.703e-07, 0.0, -1.0, 1.703e-07, 0.0, -1.0, 1.705e-07, 0.0, -1.0, 1.705e-07, 0.0, -1.0, 1.705e-07, 0.0, -1.0, 1.705e-07, -0.5541, -8.172e-07, 0.8324, -0.5541, -8.172e-07, 0.8324, -0.5541, -8.172e-07, 0.8324, -0.5541, -8.172e-07, 0.8324, 0.0, 0.0, 1.0, 0.0, 0.0, 1.0, 0.0, 0.0, 1.0, 0.0, 0.0, 1.0, 0.0, 0.0, 1.0, 0.0, 0.0, 1.0, 0.0, 0.0, 1.0, 0.0, 0.0, 1.0, 0.0, 0.0, 1.0, 0.0, 0.0, 1.0, 0.0, 0.0, 1.0, 0.0, 0.0, 1.0, 0.5541, 1.226e-06, 0.8324, 0.5541, 1.226e-06, 0.8324, 0.5541, 1.226e-06, 0.8324, 0.5541, 1.226e-06, 0.8324, -1.0, 0.0, 0.0, -1.0, 0.0, 0.0, -1.0, 0.0, 0.0, -1.0, 0.0, 0.0, 0.0, 0.7984, 0.6021, 0.0, 0.7984, 0.6021, 0.0, 0.7984, 0.6021, 0.0, 0.7984, 0.6021, 1.0, 0.0, 0.0, 1.0, 0.0, 0.0, 1.0, 0.0, 0.0, 1.0, 0.0, 0.0, 0.0, -0.6329, 0.7742, 0.0, -0.6329, 0.7742, 0.0, -0.6329, 0.7742, 0.0, -0.6329, 0.7742, -0.4573, -0.5833, 0.6713, -0.4573, -0.5833, 0.6713, -0.4573, -0.5833, 0.6713, -0.4573, -0.5833, 0.6713, 0.0, -0.6771, 0.7359, 0.0, -0.6771, 0.7359, 0.0, -0.6771, 0.7359, 0.0, -0.6771, 0.7359, 0.3667, 0.7587, 0.5384, 0.3667, 0.7587, 0.5384, 0.3667, 0.7587, 0.5384, 0.3667, 0.7587, 0.5384, 0.0, 0.8308, 0.5566, 0.0, 0.8308, 0.5566, 0.0, 0.8308, 0.5566, 0.0, 0.8308, 0.5566, 0.0, 0.7984, 0.6021, 0.0, 0.7984, 0.6021, 0.0, 0.7984, 0.6021, 0.0, 0.7984, 0.6021, 0.4573, -0.5833, 0.6713, 0.4573, -0.5833, 0.6713, 0.4573, -0.5833, 0.6713, 0.4573, -0.5833, 0.6713, 0.0, -0.6329, 0.7742, 0.0, -0.6329, 0.7742, 0.0, -0.6329, 0.7742, 0.0, -0.6329, 0.7742, -0.3667, 0.7587, 0.5384, -0.3667, 0.7587, 0.5384, -0.3667, 0.7587, 0.5384, -0.3667, 0.7587, 0.5384, 5.447e-09, 1.0, -1.537e-07, 5.447e-09, 1.0, -1.537e-07, 5.447e-09, 1.0, -1.537e-07, 5.447e-09, 1.0, -1.537e-07, 0.0, -1.0, 1.635e-07, 0.0, -1.0, 1.635e-07, 0.0, -1.0, 1.635e-07, 0.0, -1.0, 1.635e-07, 5.447e-09, -1.0, 1.537e-07, 5.447e-09, -1.0, 1.537e-07, 5.447e-09, -1.0, 1.537e-07, 5.447e-09, -1.0, 1.537e-07, 0.0, 1.0, -1.637e-07, 0.0, 1.0, -1.637e-07, 0.0, 1.0, -1.637e-07, 0.0, 1.0, -1.637e-07, 0.0, 1.0, -2.177e-07, 0.0, 1.0, -2.177e-07, 0.0, 1.0, -2.177e-07, 0.0, 1.0, -2.177e-07, -5.447e-09, 1.0, -1.537e-07, -5.447e-09, 1.0, -1.537e-07, -5.447e-09, 1.0, -1.537e-07, -5.447e-09, 1.0, -1.537e-07, 0.0, -1.0, 1.814e-07, 0.0, -1.0, 1.814e-07, 0.0, -1.0, 1.814e-07, 0.0, -1.0, 1.814e-07, -5.447e-09, -1.0, 1.537e-07, -5.447e-09, -1.0, 1.537e-07, -5.447e-09, -1.0, 1.537e-07, -5.447e-09, -1.0, 1.537e-07, 0.0, -1.0, 1.637e-07, 0.0, -1.0, 1.637e-07, 0.0, -1.0, 1.637e-07, 0.0, -1.0, 1.637e-07, 1.0, 0.0, 0.0, 1.0, 0.0, 0.0, 1.0, 0.0, 0.0, 1.0, 0.0, 0.0, 0.0, 1.0, -1.635e-07, 0.0, 1.0, -1.635e-07, 0.0, 1.0, -1.635e-07, 0.0, 1.0, -1.635e-07, -1.0, 0.0, 0.0, -1.0, 0.0, 0.0, -1.0, 0.0, 0.0, -1.0, 0.0, 0.0, 0.0, 0.0, -1.0, 0.0, 0.0, -1.0, 0.0, 0.0, -1.0, 0.0, 0.0, -1.0, 0.0, 1.0, -2.129e-07, 0.0, 1.0, -2.129e-07, 0.0, 1.0, -2.129e-07, 0.0, 1.0, -2.129e-07, 1.0, 0.0, 7.116e-05, 1.0, 0.0, 7.116e-05, 1.0, 0.0, 7.116e-05, 1.0, 0.0, 7.116e-05, -1.0, 0.0, 6.188e-05, -1.0, 0.0, 6.188e-05, -1.0, 0.0, 6.188e-05, -1.0, 0.0, 6.188e-05])] * 3)])
me_cube_005 = bpy.data.meshes.new('Cube.005')
me_cube_005.from_pydata([(8.444, 1.323, 1.923), (8.444, 0.8635, -0.9231), (6.773, 0.6344, -0.9231), (6.773, 1.094, 1.923), (6.773, 1.323, 1.923), (6.773, 0.8635, -0.9231), (-8.444, 1.323, 1.923), (-8.444, 0.8635, -0.9231), (-6.773, 0.6344, -0.9231), (-6.773, 1.094, 1.923), (-6.773, 1.323, 1.923), (-6.773, 0.8635, -0.9231), (8.444, -1.323, 1.923), (8.444, -0.8635, -0.9231), (6.773, -0.6344, -0.9231), (6.773, -1.094, 1.923), (6.773, -1.323, 1.923), (6.773, -0.8635, -0.9231), (-8.444, -1.323, 1.923), (-8.444, -0.8635, -0.9231), (-6.773, -0.6344, -0.9231), (-6.773, -1.094, 1.923), (-6.773, -1.323, 1.923), (-6.773, -0.8635, -0.9231)], [], [(20, 8, 2, 14), (12, 16, 17, 13), (2, 3, 4, 5), (19, 7, 8, 20), (13, 17, 14), (20, 14, 15, 21), (0, 12, 13, 1), (8, 11, 10, 9), (6, 10, 11, 7), (7, 19, 18, 6), (19, 20, 23), (14, 17, 16, 15), (20, 21, 22, 23), (7, 11, 8), (18, 19, 23, 22), (8, 9, 3, 2), (13, 14, 2, 1), (0, 1, 5, 4), (1, 2, 5)])
_uv = me_cube_005.uv_layers.new(name='TextureAtlas')
_uv.uv.foreach_set('vector', [0.861, 0.3962, 0.886, 0.3962, 0.886, 0.6614, 0.861, 0.6614, 0.1112, 0.8027, 0.1441, 0.8027, 0.1441, 0.8589, 0.1112, 0.8589, 0.1595, 0.898, 0.1595, 0.9545, 0.1551, 0.9552, 0.1551, 0.8988, 0.8565, 0.3635, 0.8905, 0.3635, 0.886, 0.3962, 0.861, 0.3962, 0.8565, 0.6941, 0.8565, 0.6614, 0.861, 0.6614, 0.2037, 0.6289, 0.2037, 0.3637, 0.2602, 0.3637, 0.2602, 0.6289, 0.8351, 0.789, 0.783, 0.789, 0.7921, 0.7333, 0.8261, 0.7333, 0.9321, 0.8855, 0.9277, 0.8844, 0.9321, 0.8282, 0.9364, 0.8292, 0.8553, 0.8282, 0.8883, 0.8282, 0.8883, 0.8841, 0.8553, 0.8841, 0.02875, 0.7079, 0.06277, 0.7079, 0.07182, 0.7636, 0.0197, 0.7636, 0.8565, 0.3635, 0.861, 0.3962, 0.8565, 0.3962, 0.5493, 0.7648, 0.5449, 0.7637, 0.5493, 0.7074, 0.5537, 0.7085, 0.9513, 0.7316, 0.9513, 0.788, 0.9469, 0.7887, 0.9469, 0.7323, 0.8905, 0.3635, 0.8905, 0.3962, 0.886, 0.3962, 0.8159, 0.8282, 0.8159, 0.8843, 0.783, 0.8843, 0.783, 0.8282, 0.2996, 0.3637, 0.3559, 0.3637, 0.3559, 0.6289, 0.2996, 0.6289, 0.8565, 0.6941, 0.861, 0.6614, 0.886, 0.6614, 0.8905, 0.6941, 0.3311, 0.9154, 0.3311, 0.8595, 0.364, 0.8595, 0.364, 0.9154, 0.8905, 0.6941, 0.886, 0.6614, 0.8905, 0.6614])
me_cube_005.use_remesh_preserve_volume = False
me_cube_005.use_remesh_preserve_attributes = False
me_cube_005.use_mirror_vertex_groups = False
me_cube_005.update()
me_cube_005.normals_split_custom_set([tuple(v) for v in zip(*[iter([0.0, -1.879e-07, -1.0, 0.0, -1.879e-07, -1.0, 0.0, -1.879e-07, -1.0, 0.0, -1.879e-07, -1.0, 0.0, -0.9872, -0.1593, 0.0, -0.9872, -0.1593, 0.0, -0.9872, -0.1593, 0.0, -0.9872, -0.1593, -1.0, 0.0, 0.0, -1.0, 0.0, 0.0, -1.0, 0.0, 0.0, -1.0, 0.0, 0.0, 0.0, -1.592e-07, -1.0, 0.0, -1.592e-07, -1.0, 0.0, -1.592e-07, -1.0, 0.0, -1.592e-07, -1.0, 0.0, 0.0, -1.0, 0.0, 0.0, -1.0, 0.0, 0.0, -1.0, 0.0, -0.9872, -0.1593, 0.0, -0.9872, -0.1593, 0.0, -0.9872, -0.1593, 0.0, -0.9872, -0.1593, 1.0, -2.896e-07, 0.0, 1.0, -2.896e-07, 0.0, 1.0, -2.896e-07, 0.0, 1.0, -2.896e-07, 0.0, 1.0, 1.239e-06, 0.0, 1.0, 1.239e-06, 0.0, 1.0, 1.239e-06, 0.0, 1.0, 1.239e-06, 0.0, 0.0, 0.9872, -0.1593, 0.0, 0.9872, -0.1593, 0.0, 0.9872, -0.1593, 0.0, 0.9872, -0.1593, -1.0, -3.405e-07, 0.0, -1.0, -3.405e-07, 0.0, -1.0, -3.405e-07, 0.0, -1.0, -3.405e-07, 0.0, 0.0, 0.0, -1.0, 0.0, 0.0, -1.0, 0.0, 0.0, -1.0, -1.0, 1.239e-06, 0.0, -1.0, 1.239e-06, 0.0, -1.0, 1.239e-06, 0.0, -1.0, 1.239e-06, 0.0, 1.0, 0.0, 0.0, 1.0, 0.0, 0.0, 1.0, 0.0, 0.0, 1.0, 0.0, 0.0, 0.0, 0.0, -1.0, 0.0, 0.0, -1.0, 0.0, 0.0, -1.0, 0.0, -0.9872, -0.1593, 0.0, -0.9872, -0.1593, 0.0, -0.9872, -0.1593, 0.0, -0.9872, -0.1593, 0.0, 0.9872, -0.1593, 0.0, 0.9872, -0.1593, 0.0, 0.9872, -0.1593, 0.0, 0.9872, -0.1593, 1.787e-08, -1.592e-07, -1.0, 1.787e-08, -1.592e-07, -1.0, 1.787e-08, -1.592e-07, -1.0, 1.787e-08, -1.592e-07, -1.0, 0.0, 0.9872, -0.1593, 0.0, 0.9872, -0.1593, 0.0, 0.9872, -0.1593, 0.0, 0.9872, -0.1593, 0.0, 0.0, -1.0, 0.0, 0.0, -1.0, 0.0, 0.0, -1.0])] * 3)])

# ---- objects
ob_topborder_001 = bpy.data.objects.new('TopBorder.001', me_cube_006)
ob_topflap = bpy.data.objects.new('TopFlap', me_cube_003)
ob_bottomflap = bpy.data.objects.new('BottomFlap', me_cube_002)
ob_topborder = bpy.data.objects.new('TopBorder', me_cube_005)

# ---- transforms, parenting, visibility, modifiers, constraints
ob_topborder_001.location = (0.384, -0.02852, -8.119)
ob_topborder_001.color = (0.8, 0.8, 0.8, 1.0)
ob_topborder_001.show_bounds = True
ob_topborder_001.lineart.crease_threshold = 0.0
ob_topflap.location = (0.3494, -0.02214, 3.677)
ob_topflap.color = (0.8, 0.8, 0.8, 1.0)
ob_topflap.show_bounds = True
ob_topflap.lineart.crease_threshold = 0.0
ob_bottomflap.location = (0.3494, -0.0192, -3.236)
ob_bottomflap.color = (0.8, 0.8, 0.8, 1.0)
ob_bottomflap.show_bounds = True
ob_bottomflap.lineart.crease_threshold = 0.0
ob_topborder.location = (0.384, -0.02852, 8.246)
ob_topborder.color = (0.8, 0.8, 0.8, 1.0)
ob_topborder.show_bounds = True
ob_topborder.lineart.crease_threshold = 0.0

# ---- collection membership
col_collection_1.objects.link(ob_topborder_001)
col_collection_1.objects.link(ob_topflap)
col_collection_1.objects.link(ob_bottomflap)
col_collection_1.objects.link(ob_topborder)

# ---- scene / render settings (as saved in the file)
scene.frame_start = 1; scene.frame_end = 250; scene.frame_set(1)
scene.render.engine = 'BLENDER_EEVEE_NEXT'
scene.render.resolution_percentage = 50
scene.render.dither_intensity = 0.0
scene.cycles.use_denoising = False
scene.cycles.samples = 10
scene.cycles.sampling_pattern = 'TABULATED_SOBOL'
scene.cycles.light_sampling_threshold = 0.0
scene.cycles.use_adaptive_sampling = False
scene.cycles.use_light_tree = False
scene.cycles.blur_glossy = 0.0
scene.cycles.pixel_filter_type = 'GAUSSIAN'
scene.cycles.sample_clamp_indirect = 0.0
scene.view_settings.view_transform = 'Standard'
bpy.context.view_layer.update()

# ---- added for rendering (the .blend has no active camera and no usable light): camera, sun
cam_auto = bpy.data.cameras.new('AutoCamera')
cam_auto.lens = 50.0
cam_auto.sensor_width = 36.0
cam_auto.clip_end = 1000.0
ob_auto_camera = bpy.data.objects.new('AutoCamera', cam_auto)
scene.collection.objects.link(ob_auto_camera)
ob_auto_camera.location = (24.8749, -29.4177, 19.6562)
ob_auto_camera.rotation_euler = (1.09748, -7.21219e-08, 0.694738)
scene.camera = ob_auto_camera
light_auto_sun = bpy.data.lights.new('AutoSun', 'SUN')
light_auto_sun.energy = 3.0
light_auto_sun.angle = 0.0523599
ob_auto_sun = bpy.data.objects.new('AutoSun', light_auto_sun)
scene.collection.objects.link(ob_auto_sun)
ob_auto_sun.rotation_euler = (0.872665, 0.174533, 0.523599)
bpy.context.view_layer.update()

